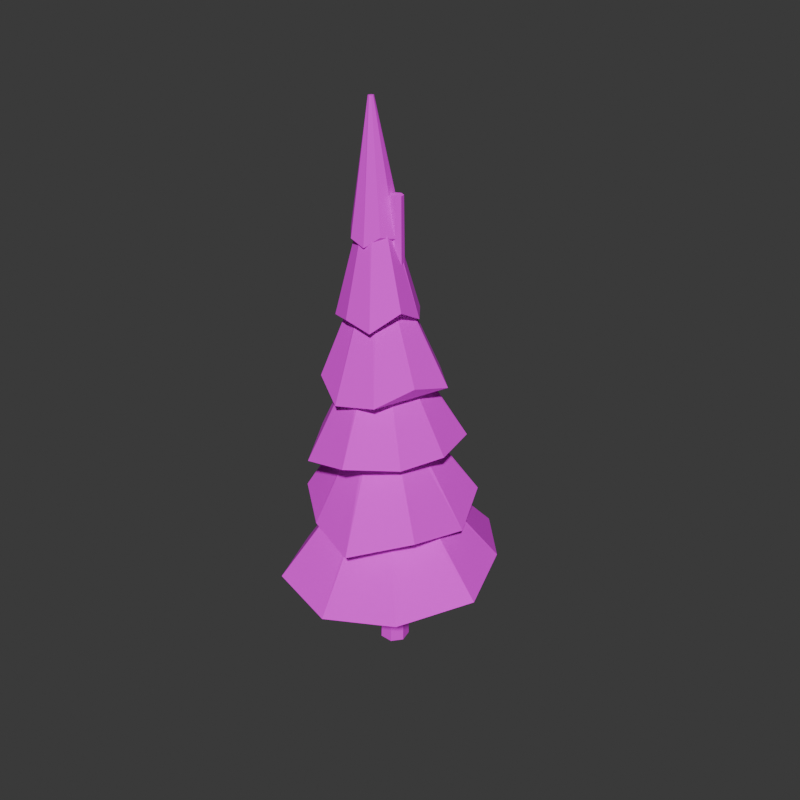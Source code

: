 # Source: snow_pine_a.blend  (saved by Blender 5.4.1; exported with 4.5.12 LTS)
import bpy
from mathutils import Matrix  # noqa: F401  (used for matrix-valued properties, if any)

bpy.ops.wm.read_factory_settings(use_empty=True)
scene = bpy.context.scene
scene.name = 'Scene'

# ---- images (referenced by path relative to the original .blend; pixels are not part of the script)
import os
ASSET_DIR = os.environ.get("B2B_ASSET_DIR", "")  # directory of the original .blend (textures are referenced by path, not embedded)
HERE = os.path.dirname(os.path.abspath(__file__))  # packed textures are extracted next to this script under _unpacked/

def load_image(name, relpath, width, height, colorspace="sRGB"):
    """Load a texture the original file referenced (path relative to the .blend, or extracted next to this script)."""
    p = next((c for c in (os.path.join(HERE, relpath), os.path.join(ASSET_DIR, relpath)) if relpath and os.path.exists(c)), "")
    if p:
        img = bpy.data.images.load(p, check_existing=True)
        img.name = name
    else:  # same state as the original file: an image datablock whose file is absent (Cycles renders it pink)
        img = bpy.data.images.new(name, width, height)
        img.source = "FILE"
        img.filepath = "//" + (relpath or name)
    img.colorspace_settings.name = colorspace
    return img
img_snow_pine_a_bark = load_image('snow_pine_a_bark', 'snow_pine_a_bark.png', 1024, 1024, 'sRGB')
img_snow_pine_a_needles = load_image('snow_pine_a_needles', 'snow_pine_a_needles.png', 1024, 1024, 'sRGB')

# ---- materials (node trees are filled in below, after node groups)
mat_snow_pine_a_bark = bpy.data.materials.new('snow_pine_a_bark')
mat_snow_pine_a_needles = bpy.data.materials.new('snow_pine_a_needles')

# ---- material node trees
mat_snow_pine_a_bark.use_nodes = True; mat_snow_pine_a_bark.node_tree.nodes.clear()
_N = mat_snow_pine_a_bark.node_tree.nodes; _L = mat_snow_pine_a_bark.node_tree.links
n0 = _N.new('ShaderNodeBsdfPrincipled'); n0.name = 'Principled BSDF'; n0.location = (-200, 100)
n0.inputs[2].default_value = 1.0
n0.inputs[10].default_value = 0.005
n1 = _N.new('ShaderNodeOutputMaterial'); n1.name = 'Material Output'; n1.location = (200, 100)
n2 = _N.new('ShaderNodeTexImage'); n2.name = 'Image Texture'; n2.location = (0, 0)
n2.image = img_snow_pine_a_bark
n2.interpolation = 'Closest'
_L.new(n0.outputs[0], n1.inputs[0])
_L.new(n2.outputs[0], n0.inputs[0])
n1.is_active_output = True
mat_snow_pine_a_needles.use_nodes = True; mat_snow_pine_a_needles.node_tree.nodes.clear()
_N = mat_snow_pine_a_needles.node_tree.nodes; _L = mat_snow_pine_a_needles.node_tree.links
n0 = _N.new('ShaderNodeBsdfPrincipled'); n0.name = 'Principled BSDF'; n0.location = (-200, 100)
n0.inputs[2].default_value = 1.0
n0.inputs[10].default_value = 0.005
n1 = _N.new('ShaderNodeOutputMaterial'); n1.name = 'Material Output'; n1.location = (200, 100)
n2 = _N.new('ShaderNodeTexImage'); n2.name = 'Image Texture'; n2.location = (0, 0)
n2.image = img_snow_pine_a_needles
n2.interpolation = 'Closest'
_L.new(n0.outputs[0], n1.inputs[0])
_L.new(n2.outputs[0], n0.inputs[0])
n1.is_active_output = True

# ---- world
world_w = bpy.data.worlds.new('w'); scene.world = world_w
world_w.use_nodes = True; world_w.node_tree.nodes.clear()
_N = world_w.node_tree.nodes; _L = world_w.node_tree.links
n0 = _N.new('ShaderNodeBackground'); n0.name = 'Background'; n0.location = (-200, 100)
n0.inputs[0].default_value = (0.05, 0.05, 0.05, 1.0)
n1 = _N.new('ShaderNodeOutputWorld'); n1.name = 'World Output'; n1.location = (200, 100)
_L.new(n0.outputs[0], n1.inputs[0])
n1.is_active_output = True
world_w.color = (0.25, 0.24, 0.22)

# ---- meshes
me_snow_pine_a = bpy.data.meshes.new('snow_pine_a')
me_snow_pine_a.from_pydata([(-0.163, 0.291, 0.01158), (0.02794, -0.001969, 7.605), (0.02299, 0.2014, 0.005134), (0.1023, -0.03781, 7.602), (0.06883, 0.0001241, 0.0), (0.1207, -0.1183, 7.6), (-0.05997, -0.1613, 4.601e-05), (0.06914, -0.1829, 7.6), (-0.2664, -0.1613, 0.005237), (-0.01344, -0.1829, 7.602), (-0.3951, 0.0001241, 0.01166), (-0.0649, -0.1183, 7.605), (-0.349, 0.2014, 0.01449), (-0.04648, -0.03781, 7.606), (-1.214, -1.455, 1.503), (-0.3001, -0.2546, 3.524), (-1.695, -0.3842, 1.454), (-0.3749, -0.1343, 3.524), (-1.578, 0.7273, 1.62), (-0.3549, 0.005877, 3.527), (-0.7933, 1.63, 1.665), (-0.2495, 0.1004, 3.532), (0.4781, 1.762, 1.671), (-0.108, 0.105, 3.536), (1.3, 0.8262, 1.817), (0.003405, 0.01751, 3.538), (1.695, -0.3149, 1.745), (0.03258, -0.1211, 3.536), (1.026, -1.324, 1.558), (-0.03413, -0.246, 3.532), (-0.05437, -1.762, 1.429), (-0.1655, -0.2987, 3.527), (0.8317, 0.8996, 2.831), (-0.08654, 0.004048, 4.609), (1.185, 0.03923, 2.621), (-0.03881, -0.09903, 4.608), (1.035, -0.9119, 2.801), (-0.06847, -0.2086, 4.605), (0.244, -1.534, 2.545), (-0.1616, -0.2735, 4.601), (-0.6686, -1.188, 2.594), (-0.2747, -0.2632, 4.598), (-1.37, -0.6415, 2.764), (-0.3548, -0.1827, 4.597), (-1.423, 0.2725, 2.6), (-0.3644, -0.06952, 4.599), (-0.8649, 0.953, 2.733), (-0.2991, 0.02331, 4.603), (-0.01991, 1.364, 2.794), (-0.1893, 0.05236, 4.607), (0.8997, -0.07785, 3.829), (-0.09536, -0.1317, 5.68), (0.664, -0.7807, 3.822), (-0.1266, -0.2228, 5.677), (0.06266, -1.359, 3.885), (-0.2091, -0.2724, 5.674), (-0.7838, -1.192, 3.647), (-0.3042, -0.2573, 5.671), (-1.154, -0.4722, 3.862), (-0.3674, -0.1847, 5.671), (-1.3, 0.2932, 3.598), (-0.3692, -0.08842, 5.673), (-0.77, 0.8913, 3.679), (-0.3086, -0.01357, 5.676), (0.02277, 1.158, 3.625), (-0.2142, 0.00483, 5.679), (0.7346, 0.6993, 3.833), (-0.1299, -0.04183, 5.681), (0.2155, 0.6791, 4.828), (-0.2164, -0.05904, 6.752), (0.6988, 0.248, 4.776), (-0.1665, -0.1148, 6.752), (0.5875, -0.3824, 4.952), (-0.1641, -0.1895, 6.751), (0.3003, -0.9357, 4.762), (-0.2102, -0.2483, 6.748), (-0.3385, -1.041, 4.648), (-0.2834, -0.2636, 6.746), (-0.8982, -0.733, 4.854), (-0.3493, -0.2283, 6.745), (-1.088, -0.1483, 4.945), (-0.3772, -0.1589, 6.745), (-0.9807, 0.4863, 4.841), (-0.3539, -0.08788, 6.747), (-0.4021, 0.775, 4.947), (-0.2904, -0.04843, 6.75), (-0.3109, 0.4297, 5.795), (-0.3092, -0.1025, 7.822), (0.07891, 0.3586, 5.85), (-0.2593, -0.1138, 7.824), (0.3257, 0.03812, 5.822), (-0.2284, -0.1546, 7.824), (0.3474, -0.3914, 6.048), (-0.2309, -0.2056, 7.823), (0.07676, -0.7517, 5.783), (-0.2656, -0.2431, 7.821), (-0.377, -0.7318, 5.868), (-0.3163, -0.2495, 7.819), (-0.7627, -0.5334, 5.793), (-0.3593, -0.2218, 7.818), (-0.9112, -0.1023, 5.727), (-0.3744, -0.1729, 7.819), (-0.7494, 0.3274, 5.969), (-0.3546, -0.1258, 7.82), (0.02255, 0.07261, 6.984), (-0.2981, -0.1716, 8.895), (0.06993, -0.1722, 7.005), (-0.289, -0.1993, 8.895), (-0.02725, -0.386, 7.055), (-0.2999, -0.2264, 8.894), (-0.2225, -0.5125, 6.898), (-0.3257, -0.2401, 8.893), (-0.4764, -0.483, 6.979), (-0.3542, -0.234, 8.892), (-0.6527, -0.284, 7.068), (-0.3722, -0.211, 8.892), (-0.6404, -0.009037, 6.865), (-0.3712, -0.1819, 8.893), (-0.4594, 0.1785, 7.088), (-0.3517, -0.1602, 8.894), (-0.1967, 0.1995, 6.907), (-0.3228, -0.1561, 8.895), (-0.4726, -0.4032, 6.8), (-0.3285, -0.2086, 8.002), (-0.565, -0.2098, 6.677), (-0.3413, -0.1869, 8.002), (-0.5474, 0.0005186, 6.797), (-0.3372, -0.1622, 8.002), (-0.3732, 0.1305, 6.699), (-0.3181, -0.1459, 8.003), (-0.1648, 0.1382, 6.777), (-0.293, -0.1456, 8.004), (-0.01681, -0.007186, 6.737), (-0.2736, -0.1616, 8.004), (0.03571, -0.2076, 6.82), (-0.269, -0.1863, 8.004), (-0.07954, -0.3828, 6.881), (-0.2813, -0.2081, 8.003), (-0.2681, -0.4531, 6.847), (-0.3048, -0.2169, 8.002)], [], [(0, 1, 3, 2), (2, 3, 5, 4), (4, 5, 7, 6), (6, 7, 9, 8), (8, 9, 11, 10), (3, 1, 13, 11, 9, 7, 5), (10, 11, 13, 12), (12, 13, 1, 0), (0, 2, 4, 6, 8, 10, 12), (14, 15, 17, 16), (16, 17, 19, 18), (18, 19, 21, 20), (20, 21, 23, 22), (22, 23, 25, 24), (24, 25, 27, 26), (26, 27, 29, 28), (17, 15, 31, 29, 27, 25, 23, 21, 19), (28, 29, 31, 30), (30, 31, 15, 14), (14, 16, 18, 20, 22, 24, 26, 28, 30), (32, 33, 35, 34), (34, 35, 37, 36), (36, 37, 39, 38), (38, 39, 41, 40), (40, 41, 43, 42), (42, 43, 45, 44), (44, 45, 47, 46), (35, 33, 49, 47, 45, 43, 41, 39, 37), (46, 47, 49, 48), (48, 49, 33, 32), (32, 34, 36, 38, 40, 42, 44, 46, 48), (50, 51, 53, 52), (52, 53, 55, 54), (54, 55, 57, 56), (56, 57, 59, 58), (58, 59, 61, 60), (60, 61, 63, 62), (62, 63, 65, 64), (53, 51, 67, 65, 63, 61, 59, 57, 55), (64, 65, 67, 66), (66, 67, 51, 50), (50, 52, 54, 56, 58, 60, 62, 64, 66), (68, 69, 71, 70), (70, 71, 73, 72), (72, 73, 75, 74), (74, 75, 77, 76), (76, 77, 79, 78), (78, 79, 81, 80), (80, 81, 83, 82), (71, 69, 85, 83, 81, 79, 77, 75, 73), (82, 83, 85, 84), (84, 85, 69, 68), (68, 70, 72, 74, 76, 78, 80, 82, 84), (86, 87, 89, 88), (88, 89, 91, 90), (90, 91, 93, 92), (92, 93, 95, 94), (94, 95, 97, 96), (96, 97, 99, 98), (98, 99, 101, 100), (89, 87, 103, 101, 99, 97, 95, 93, 91), (100, 101, 103, 102), (102, 103, 87, 86), (86, 88, 90, 92, 94, 96, 98, 100, 102), (104, 105, 107, 106), (106, 107, 109, 108), (108, 109, 111, 110), (110, 111, 113, 112), (112, 113, 115, 114), (114, 115, 117, 116), (116, 117, 119, 118), (107, 105, 121, 119, 117, 115, 113, 111, 109), (118, 119, 121, 120), (120, 121, 105, 104), (104, 106, 108, 110, 112, 114, 116, 118, 120), (122, 123, 125, 124), (124, 125, 127, 126), (126, 127, 129, 128), (128, 129, 131, 130), (130, 131, 133, 132), (132, 133, 135, 134), (134, 135, 137, 136), (125, 123, 139, 137, 135, 133, 131, 129, 127), (136, 137, 139, 138), (138, 139, 123, 122), (122, 124, 126, 128, 130, 132, 134, 136, 138)])
me_snow_pine_a.polygons.foreach_set('material_index', [0, 0, 0, 0, 0, 0, 0, 0, 0, 1, 1, 1, 1, 1, 1, 1, 1, 1, 1, 1, 1, 1, 1, 1, 1, 1, 1, 1, 1, 1, 1, 1, 1, 1, 1, 1, 1, 1, 1, 1, 1, 1, 1, 1, 1, 1, 1, 1, 1, 1, 1, 1, 1, 1, 1, 1, 1, 1, 1, 1, 1, 1, 1, 1, 1, 1, 1, 1, 1, 1, 1, 1, 1, 1, 1, 1, 1, 1, 1, 1, 1, 1, 1, 1, 1, 1])
_uv = me_snow_pine_a.uv_layers.new(name='UVMap')
_uv.uv.foreach_set('vector', [0.01839, 0.9985, 0.02651, 0.001642, 0.03735, 0.001642, 0.04547, 0.9985, 0.04547, 0.9985, 0.03735, 0.001642, 0.0441, 0.001498, 0.06236, 0.9981, 0.1123, 0.9985, 0.1205, 0.001642, 0.1313, 0.001642, 0.1394, 0.9985, 0.1394, 0.9985, 0.1313, 0.001642, 0.138, 0.001498, 0.1563, 0.9981, 0.06536, 0.9981, 0.08361, 0.001498, 0.09037, 0.001642, 0.08224, 0.9985, 0.164, 0.08729, 0.1593, 0.07753, 0.164, 0.06777, 0.1746, 0.06536, 0.183, 0.07211, 0.183, 0.08295, 0.1746, 0.0897, 0.08224, 0.9985, 0.09037, 0.001642, 0.1012, 0.001642, 0.1093, 0.9985, 0.001498, 0.9981, 0.01976, 0.001498, 0.02651, 0.001642, 0.01839, 0.9985, 0.2186, 0.01839, 0.2186, 0.04547, 0.1975, 0.06236, 0.171, 0.05633, 0.1593, 0.03193, 0.171, 0.007526, 0.1975, 0.001498, 0.3041, 0.241, 0.3041, 0.02508, 0.3138, 0.02197, 0.3906, 0.2123, 0.3906, 0.2123, 0.3138, 0.02197, 0.324, 0.01543, 0.4663, 0.1516, 0.4663, 0.1516, 0.324, 0.01543, 0.33, 0.008524, 0.5256, 0.09132, 0.3041, 0.7343, 0.3041, 0.5245, 0.3142, 0.5209, 0.3942, 0.7074, 0.3942, 0.7074, 0.3142, 0.5209, 0.3242, 0.5143, 0.4691, 0.6371, 0.4691, 0.6371, 0.3242, 0.5143, 0.3294, 0.5078, 0.5256, 0.5841, 0.3041, 0.3385, 0.4979, 0.258, 0.5047, 0.2659, 0.3619, 0.4158, 0.2613, 0.354, 0.2507, 0.3479, 0.2466, 0.3364, 0.2507, 0.325, 0.2613, 0.3189, 0.2733, 0.321, 0.2811, 0.3304, 0.2811, 0.3425, 0.2733, 0.3518, 0.3619, 0.4158, 0.5047, 0.2659, 0.5149, 0.2724, 0.4421, 0.4756, 0.4421, 0.4756, 0.5149, 0.2724, 0.5237, 0.2746, 0.5237, 0.4908, 0.2829, 0.06987, 0.287, 0.1707, 0.2415, 0.2551, 0.1499, 0.3019, 0.04452, 0.2716, 0.008524, 0.1705, 0.01395, 0.06715, 0.1002, 0.008524, 0.2007, 0.008524, 0.6673, 0.6599, 0.5588, 0.513, 0.5648, 0.5078, 0.7218, 0.6329, 0.5427, 0.222, 0.5427, 0.02333, 0.5498, 0.02261, 0.5898, 0.2069, 0.5898, 0.2069, 0.5498, 0.02261, 0.5586, 0.0185, 0.6766, 0.1878, 0.6766, 0.1878, 0.5586, 0.0185, 0.5649, 0.01294, 0.7122, 0.1364, 0.7122, 0.1364, 0.5649, 0.01294, 0.5658, 0.008524, 0.7208, 0.08627, 0.7389, 0.8981, 0.7389, 0.7169, 0.7483, 0.7148, 0.8185, 0.8947, 0.8185, 0.8947, 0.7483, 0.7148, 0.7559, 0.7109, 0.8719, 0.856, 0.2466, 0.3899, 0.2466, 0.3802, 0.2528, 0.3727, 0.2625, 0.371, 0.2709, 0.3759, 0.2742, 0.385, 0.2709, 0.3942, 0.2625, 0.3991, 0.2528, 0.3974, 0.5426, 0.7041, 0.5426, 0.5186, 0.55, 0.5172, 0.5937, 0.699, 0.5937, 0.699, 0.55, 0.5172, 0.5588, 0.513, 0.6673, 0.6599, 0.008524, 0.4288, 0.04823, 0.36, 0.1199, 0.3189, 0.2045, 0.34, 0.2295, 0.4197, 0.2295, 0.4953, 0.1711, 0.5481, 0.09529, 0.5462, 0.02257, 0.5109, 0.737, 0.4446, 0.737, 0.2661, 0.7434, 0.2656, 0.7852, 0.4401, 0.7852, 0.4401, 0.7434, 0.2656, 0.751, 0.2624, 0.848, 0.4124, 0.848, 0.4124, 0.751, 0.2624, 0.7563, 0.258, 0.9014, 0.3888, 0.008524, 0.6954, 0.1537, 0.5651, 0.1584, 0.5691, 0.06621, 0.7125, 0.06621, 0.7125, 0.1584, 0.5691, 0.1659, 0.5724, 0.1155, 0.7623, 0.1155, 0.7623, 0.1659, 0.5724, 0.1728, 0.5734, 0.1728, 0.7655, 0.7379, 0.1422, 0.8757, 0.008524, 0.881, 0.01257, 0.7743, 0.183, 0.2566, 0.4161, 0.2647, 0.4176, 0.27, 0.4239, 0.27, 0.4322, 0.2647, 0.4385, 0.2566, 0.4399, 0.2494, 0.4358, 0.2466, 0.428, 0.2494, 0.4203, 0.7743, 0.183, 0.881, 0.01257, 0.8886, 0.01576, 0.8482, 0.1952, 0.8482, 0.1952, 0.8886, 0.01576, 0.895, 0.01662, 0.895, 0.1966, 0.5408, 0.3509, 0.5731, 0.2961, 0.6336, 0.258, 0.7026, 0.2875, 0.72, 0.3542, 0.7196, 0.4214, 0.6642, 0.4622, 0.5932, 0.4706, 0.5408, 0.4191, 0.2345, 0.7418, 0.2805, 0.5673, 0.2865, 0.5682, 0.2865, 0.756, 0.7389, 0.6939, 0.7389, 0.515, 0.7423, 0.5158, 0.7694, 0.6811, 0.7694, 0.6811, 0.7423, 0.5158, 0.7481, 0.5143, 0.8202, 0.6854, 0.8202, 0.6854, 0.7481, 0.5143, 0.7534, 0.5111, 0.8689, 0.6642, 0.8689, 0.6642, 0.7534, 0.5111, 0.7559, 0.5078, 0.8816, 0.6207, 0.3041, 0.9315, 0.3041, 0.7571, 0.3099, 0.7563, 0.3511, 0.917, 0.3511, 0.917, 0.3099, 0.7563, 0.3157, 0.754, 0.4058, 0.9089, 0.2607, 0.4581, 0.2648, 0.463, 0.2648, 0.4694, 0.2607, 0.4744, 0.2543, 0.4755, 0.2488, 0.4723, 0.2466, 0.4662, 0.2488, 0.4602, 0.2543, 0.457, 0.4058, 0.9089, 0.3157, 0.754, 0.3188, 0.7513, 0.4264, 0.8791, 0.1899, 0.7129, 0.2748, 0.5651, 0.2805, 0.5673, 0.2345, 0.7418, 0.6412, 0.7211, 0.6878, 0.7511, 0.6877, 0.806, 0.6701, 0.8569, 0.617, 0.8746, 0.5663, 0.856, 0.5426, 0.8091, 0.5426, 0.7538, 0.5881, 0.7214, 0.04333, 0.9628, 0.01128, 0.7871, 0.01542, 0.7861, 0.07412, 0.9523, 0.07412, 0.9523, 0.01542, 0.7861, 0.01902, 0.7843, 0.1034, 0.9404, 0.1034, 0.9404, 0.01902, 0.7843, 0.02038, 0.7826, 0.1125, 0.9069, 0.1899, 0.9138, 0.265, 0.7731, 0.2688, 0.7748, 0.2165, 0.9491, 0.2165, 0.9491, 0.2688, 0.7748, 0.2729, 0.7754, 0.2529, 0.9443, 0.2529, 0.9443, 0.2729, 0.7754, 0.2753, 0.7747, 0.2753, 0.9448, 0.4435, 0.9308, 0.4435, 0.7528, 0.4476, 0.7526, 0.4808, 0.9348, 0.2562, 0.4933, 0.259, 0.4967, 0.259, 0.5011, 0.2562, 0.5044, 0.2519, 0.5052, 0.2481, 0.503, 0.2466, 0.4989, 0.2481, 0.4947, 0.2519, 0.4925, 0.4808, 0.9348, 0.4476, 0.7526, 0.4516, 0.7513, 0.5142, 0.9057, 0.008524, 0.9498, 0.008524, 0.7868, 0.01128, 0.7871, 0.04333, 0.9628, 0.8889, 0.7715, 0.8936, 0.7376, 0.9202, 0.7154, 0.957, 0.7109, 0.9888, 0.7339, 0.9888, 0.7725, 0.9732, 0.8066, 0.9368, 0.8212, 0.8994, 0.8079, 0.9504, 0.1746, 0.9629, 0.009587, 0.9647, 0.009302, 0.9647, 0.1694, 0.9184, 0.4167, 0.9184, 0.2589, 0.9204, 0.2593, 0.934, 0.4145, 0.934, 0.4145, 0.9204, 0.2593, 0.9229, 0.2589, 0.956, 0.424, 0.956, 0.424, 0.9229, 0.2589, 0.9247, 0.258, 0.972, 0.41, 0.8986, 0.6696, 0.8986, 0.5088, 0.9006, 0.509, 0.9143, 0.6651, 0.9143, 0.6651, 0.9006, 0.509, 0.903, 0.5087, 0.94, 0.6784, 0.94, 0.6784, 0.903, 0.5087, 0.9049, 0.5078, 0.9538, 0.6537, 0.2761, 0.4961, 0.2769, 0.4938, 0.2791, 0.4925, 0.2816, 0.493, 0.2832, 0.4949, 0.2832, 0.4974, 0.2816, 0.4993, 0.2791, 0.4997, 0.2769, 0.4985, 0.912, 0.1559, 0.9584, 0.008524, 0.9604, 0.00928, 0.9279, 0.1775, 0.9279, 0.1775, 0.9604, 0.00928, 0.9629, 0.009587, 0.9504, 0.1746, 0.617, 0.8959, 0.638, 0.8916, 0.6564, 0.8996, 0.6673, 0.9169, 0.665, 0.9384, 0.6481, 0.9532, 0.6244, 0.9532, 0.6082, 0.9369, 0.6062, 0.9151, 0.8889, 0.9341, 0.9274, 0.8383, 0.9291, 0.839, 0.902, 0.95, 0.902, 0.95, 0.9291, 0.839, 0.9312, 0.8393, 0.9218, 0.9441, 0.9218, 0.9441, 0.9312, 0.8393, 0.9328, 0.8391, 0.9328, 0.9503, 0.1296, 0.8964, 0.1296, 0.7837, 0.1315, 0.7838, 0.1446, 0.8911, 0.1446, 0.8911, 0.1315, 0.7838, 0.1336, 0.7833, 0.1616, 0.8902, 0.1616, 0.8902, 0.1336, 0.7833, 0.1348, 0.7826, 0.1719, 0.8775, 0.5426, 0.9915, 0.5638, 0.8917, 0.5656, 0.8922, 0.5582, 0.9897, 0.2787, 0.523, 0.2768, 0.5219, 0.2761, 0.5199, 0.2768, 0.5179, 0.2787, 0.5168, 0.2808, 0.5172, 0.2822, 0.5188, 0.2822, 0.521, 0.2808, 0.5226, 0.5582, 0.9897, 0.5656, 0.8922, 0.5677, 0.8922, 0.5754, 0.9915, 0.5754, 0.9915, 0.5677, 0.8922, 0.5692, 0.8916, 0.5891, 0.9907, 0.7871, 0.9253, 0.7892, 0.9439, 0.7811, 0.9601, 0.7636, 0.9656, 0.7463, 0.9599, 0.7389, 0.9438, 0.7403, 0.926, 0.7545, 0.9152, 0.7719, 0.9152])
me_snow_pine_a.materials.append(mat_snow_pine_a_bark)
me_snow_pine_a.materials.append(mat_snow_pine_a_needles)
me_snow_pine_a.update()

# ---- objects
ob_snow_pine_a = bpy.data.objects.new('snow_pine_a', me_snow_pine_a)

# ---- transforms, parenting, visibility, modifiers, constraints
ob_snow_pine_a.location = (0.0, 0.0, 0.0)

# ---- collection membership
scene.collection.objects.link(ob_snow_pine_a)

# ---- scene / render settings (as saved in the file)
scene.frame_start = 1; scene.frame_end = 250; scene.frame_set(1)
scene.render.engine = 'CYCLES'
scene.render.resolution_x = 512
scene.render.resolution_y = 512
scene.render.bake_bias = 0.0
scene.render.bake_samples = 0
scene.render.compositor_device = 'GPU'
scene.cycles.samples = 16
scene.eevee.use_volume_custom_range = False
scene.eevee.fast_gi_thickness_near = 0.1
scene.eevee.fast_gi_thickness_far = 0.0
scene.eevee.ray_tracing_options.screen_trace_thickness = 0.1
bpy.context.view_layer.update()

# ---- added for rendering (the .blend has no active camera and no usable light): camera, sun
cam_auto = bpy.data.cameras.new('AutoCamera')
cam_auto.lens = 50.0
cam_auto.sensor_width = 36.0
cam_auto.clip_end = 1000.0
ob_auto_camera = bpy.data.objects.new('AutoCamera', cam_auto)
scene.collection.objects.link(ob_auto_camera)
ob_auto_camera.location = (9.39139, -11.2697, 11.9607)
ob_auto_camera.rotation_euler = (1.09748, -7.21219e-08, 0.694738)
scene.camera = ob_auto_camera
light_auto_sun = bpy.data.lights.new('AutoSun', 'SUN')
light_auto_sun.energy = 3.0
light_auto_sun.angle = 0.0523599
ob_auto_sun = bpy.data.objects.new('AutoSun', light_auto_sun)
scene.collection.objects.link(ob_auto_sun)
ob_auto_sun.rotation_euler = (0.872665, 0.174533, 0.523599)
bpy.context.view_layer.update()
